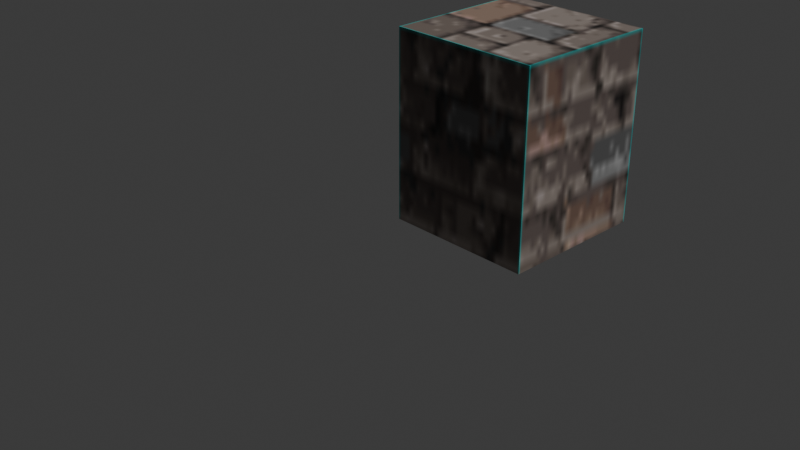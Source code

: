 # Source: fortress.blend  (saved by Blender 4.2.66; exported with 4.5.12 LTS)
import bpy
from mathutils import Matrix  # noqa: F401  (used for matrix-valued properties, if any)

bpy.ops.wm.read_factory_settings(use_empty=True)
scene = bpy.context.scene
scene.name = 'Scene'

# ---- collections
col_collection = bpy.data.collections.new('Collection'); scene.collection.children.link(col_collection)

# ---- images (referenced by path relative to the original .blend; pixels are not part of the script)
import os
ASSET_DIR = os.environ.get("B2B_ASSET_DIR", "")  # directory of the original .blend (textures are referenced by path, not embedded)
HERE = os.path.dirname(os.path.abspath(__file__))  # packed textures are extracted next to this script under _unpacked/

def load_image(name, relpath, width, height, colorspace="sRGB"):
    """Load a texture the original file referenced (path relative to the .blend, or extracted next to this script)."""
    p = next((c for c in (os.path.join(HERE, relpath), os.path.join(ASSET_DIR, relpath)) if relpath and os.path.exists(c)), "")
    if p:
        img = bpy.data.images.load(p, check_existing=True)
        img.name = name
    else:  # same state as the original file: an image datablock whose file is absent (Cycles renders it pink)
        img = bpy.data.images.new(name, width, height)
        img.source = "FILE"
        img.filepath = "//" + (relpath or name)
    img.colorspace_settings.name = colorspace
    return img
img_fortress_png = load_image('fortress.png', '_unpacked/fortress.9ff2488d.png', 128, 128, 'sRGB')

# ---- materials (node trees are filled in below, after node groups)
mat_material = bpy.data.materials.new('Material')
mat_material.alpha_threshold = 0.0
mat_material.roughness = 0.5
mat_material.line_color = (0.0, 0.0, 0.0, 1.0)

# ---- node groups
ng_geometry_nodes = bpy.data.node_groups.new('Geometry Nodes', 'GeometryNodeTree')
_s = ng_geometry_nodes.interface.new_socket(name='Geometry', in_out='OUTPUT', socket_type='NodeSocketGeometry')
_s = ng_geometry_nodes.interface.new_socket(name='Position', in_out='OUTPUT', socket_type='NodeSocketVector')
_s = ng_geometry_nodes.interface.new_socket(name='Geometry', in_out='INPUT', socket_type='NodeSocketGeometry')
ng_geometry_nodes.is_modifier = True
_N = ng_geometry_nodes.nodes; _L = ng_geometry_nodes.links
n0 = _N.new('NodeGroupInput'); n0.name = 'Group Input'; n0.location = (33, 391)
n1 = _N.new('GeometryNodeInputPosition'); n1.name = 'Position'; n1.location = (-990, 27)
n2 = _N.new('NodeGroupOutput'); n2.name = 'Group Output'; n2.location = (515, 376)
n2.inputs[1].default_value = (0.0, 0.0, 0.0)
n3 = _N.new('ShaderNodeSeparateXYZ'); n3.name = 'Separate XYZ'; n3.location = (-737, 155)
n4 = _N.new('ShaderNodeMath'); n4.name = 'Math'; n4.location = (-598, 38)
n4.operation = 'MULTIPLY'
n5 = _N.new('ShaderNodeMath'); n5.name = 'Math.001'; n5.location = (-376, 183)
n6 = _N.new('ShaderNodeCombineXYZ'); n6.name = 'Combine XYZ'; n6.location = (-61, 225)
n7 = _N.new('GeometryNodeSetPosition'); n7.name = 'Set Position'; n7.location = (268, 388)
n8 = _N.new('ShaderNodeMath'); n8.name = 'Math.002'; n8.location = (-386, 383)
n8.operation = 'SUBTRACT'
_L.new(n1.outputs[0], n3.inputs[0])
_L.new(n3.outputs[2], n4.inputs[0])
_L.new(n4.outputs[0], n5.inputs[1])
_L.new(n3.outputs[1], n5.inputs[0])
_L.new(n5.outputs[0], n6.inputs[1])
_L.new(n3.outputs[2], n6.inputs[2])
_L.new(n0.outputs[0], n7.inputs[0])
_L.new(n6.outputs[0], n7.inputs[2])
_L.new(n7.outputs[0], n2.inputs[0])
_L.new(n3.outputs[0], n8.inputs[0])
_L.new(n8.outputs[0], n6.inputs[0])
_L.new(n4.outputs[0], n8.inputs[1])
n2.is_active_output = True

# ---- material node trees
mat_material.use_nodes = True; mat_material.node_tree.nodes.clear()
_N = mat_material.node_tree.nodes; _L = mat_material.node_tree.links
n0 = _N.new('ShaderNodeOutputMaterial'); n0.name = 'Material Output'; n0.location = (300, 300)
n1 = _N.new('ShaderNodeBsdfPrincipled'); n1.name = 'Principled BSDF'; n1.location = (10, 300)
n1.inputs[3].default_value = 1.45
n2 = _N.new('ShaderNodeTexImage'); n2.name = 'Image Texture'; n2.location = (-280, 266)
n2.image = img_fortress_png
_L.new(n1.outputs[0], n0.inputs[0])
_L.new(n2.outputs[0], n1.inputs[0])
n0.is_active_output = True

# ---- world
world_world = bpy.data.worlds.new('World'); scene.world = world_world
world_world.use_nodes = True; world_world.node_tree.nodes.clear()
_N = world_world.node_tree.nodes; _L = world_world.node_tree.links
n0 = _N.new('ShaderNodeOutputWorld'); n0.name = 'World Output'; n0.location = (300, 300)
n1 = _N.new('ShaderNodeBackground'); n1.name = 'Background'; n1.location = (10, 300)
n1.inputs[0].default_value = (0.05088, 0.05088, 0.05088, 1.0)
_L.new(n1.outputs[0], n0.inputs[0])
n0.is_active_output = True
world_world.color = (0.05088, 0.05088, 0.05088)
world_world.sun_shadow_jitter_overblur = 0.0

# ---- cameras
cam_camera = bpy.data.cameras.new('Camera')
cam_camera.clip_end = 100.0
cam_camera.ortho_scale = 7.314

# ---- lights
light_light = bpy.data.lights.new('Light', 'SUN')
light_light.angle = 0.1993
light_light.energy = 2.0
light_light.shadow_soft_size = 0.1
light_light.shadow_cascade_max_distance = 1000.0

# ---- meshes
me_cube = bpy.data.meshes.new('Cube')
me_cube.from_pydata([(1.6, 1.6, 5.96e-08), (0.0, 1.6, -1.192e-07), (1.6, 0.0, 5.96e-08), (0.0, -4.768e-08, -1.192e-07), (1.6, 1.6, 2.0), (0.0, 1.6, 2.0), (1.6, -4.768e-08, 2.0), (-1.431e-07, -4.768e-08, 2.0)], [], [(0, 4, 6, 2), (3, 2, 6, 7), (7, 6, 4, 5), (5, 1, 3, 7), (1, 0, 2, 3), (5, 4, 0, 1)])
_uv = me_cube.uv_layers.new(name='UVMap')
_uv.uv.foreach_set('vector', [0.1719, 0.5781, 0.008301, 0.5781, 0.008301, 0.3281, 0.1719, 0.3281, 0.4219, 0.3281, 0.1719, 0.3281, 0.1719, 0.1646, 0.4219, 0.1646, 0.4219, 0.9922, 0.1719, 0.9922, 0.1719, 0.7417, 0.4219, 0.7417, 0.5867, 0.5781, 0.4217, 0.5785, 0.4219, 0.3281, 0.5867, 0.3281, 0.4217, 0.5785, 0.1719, 0.5781, 0.1719, 0.3281, 0.4219, 0.3281, 0.4219, 0.7417, 0.1719, 0.7417, 0.1719, 0.5781, 0.4217, 0.5785])
me_cube.materials.append(mat_material)
me_cube.use_mirror_vertex_groups = False
me_cube.update()

# ---- objects
ob_cube = bpy.data.objects.new('Cube', me_cube)
ob_light = bpy.data.objects.new('Light', light_light)
ob_camera = bpy.data.objects.new('Camera', cam_camera)
ob_view = bpy.data.objects.new('View', me_cube)
ob_empty = bpy.data.objects.new('Empty', None)
ob_empty_001 = bpy.data.objects.new('Empty.001', None)

# ---- transforms, parenting, visibility, modifiers, constraints
ob_cube.location = (0.0, 0.0, 0.0)
ob_cube.lock_rotations_4d = False
ob_cube.empty_display_type = 'ARROWS'
ob_cube.lineart.crease_threshold = 0.0
ob_light.location = (16.08, 22.01, 26.9)
ob_light.rotation_euler = (0.6503, 0.05522, 1.866)
ob_light.lock_rotations_4d = False
ob_light.empty_display_type = 'ARROWS'
ob_light.color = (0.0, 0.0, 0.0, 0.0)
ob_light.lineart.crease_threshold = 0.0
ob_camera.location = (7.359, -6.926, 4.958)
ob_camera.rotation_euler = (1.109, 0.0, 0.8149)
ob_camera.lock_rotations_4d = False
ob_camera.empty_display_type = 'ARROWS'
ob_camera.color = (0.0, 0.0, 0.0, 0.0)
ob_camera.display_type = 'WIRE'
ob_camera.lineart.crease_threshold = 0.0
ob_view.location = (8.0, 0.0, 0.0)
ob_view.lock_rotations_4d = False
ob_view.empty_display_type = 'ARROWS'
ob_view.lineart.crease_threshold = 0.0
_m = ob_view.modifiers.new('GeometryNodes', 'NODES')
_m.node_group = ng_geometry_nodes
ob_empty.location = (2.578, 3.772, 0.2851)
ob_empty.empty_display_type = 'IMAGE'
ob_empty_001.location = (2.578, 3.772, 0.2851)
ob_empty_001.empty_display_type = 'IMAGE'
ob_empty_001.empty_display_size = 21.05
ob_empty_001.empty_image_offset = (0.1896, -0.07461)

# ---- collection membership
col_collection.objects.link(ob_cube)
col_collection.objects.link(ob_light)
col_collection.objects.link(ob_camera)
col_collection.objects.link(ob_view)
col_collection.objects.link(ob_empty)
col_collection.objects.link(ob_empty_001)

# ---- scene / render settings (as saved in the file)
scene.camera = ob_camera
scene.frame_start = 1; scene.frame_end = 250; scene.frame_set(2)
scene.render.engine = 'BLENDER_EEVEE_NEXT'
bpy.context.view_layer.update()
